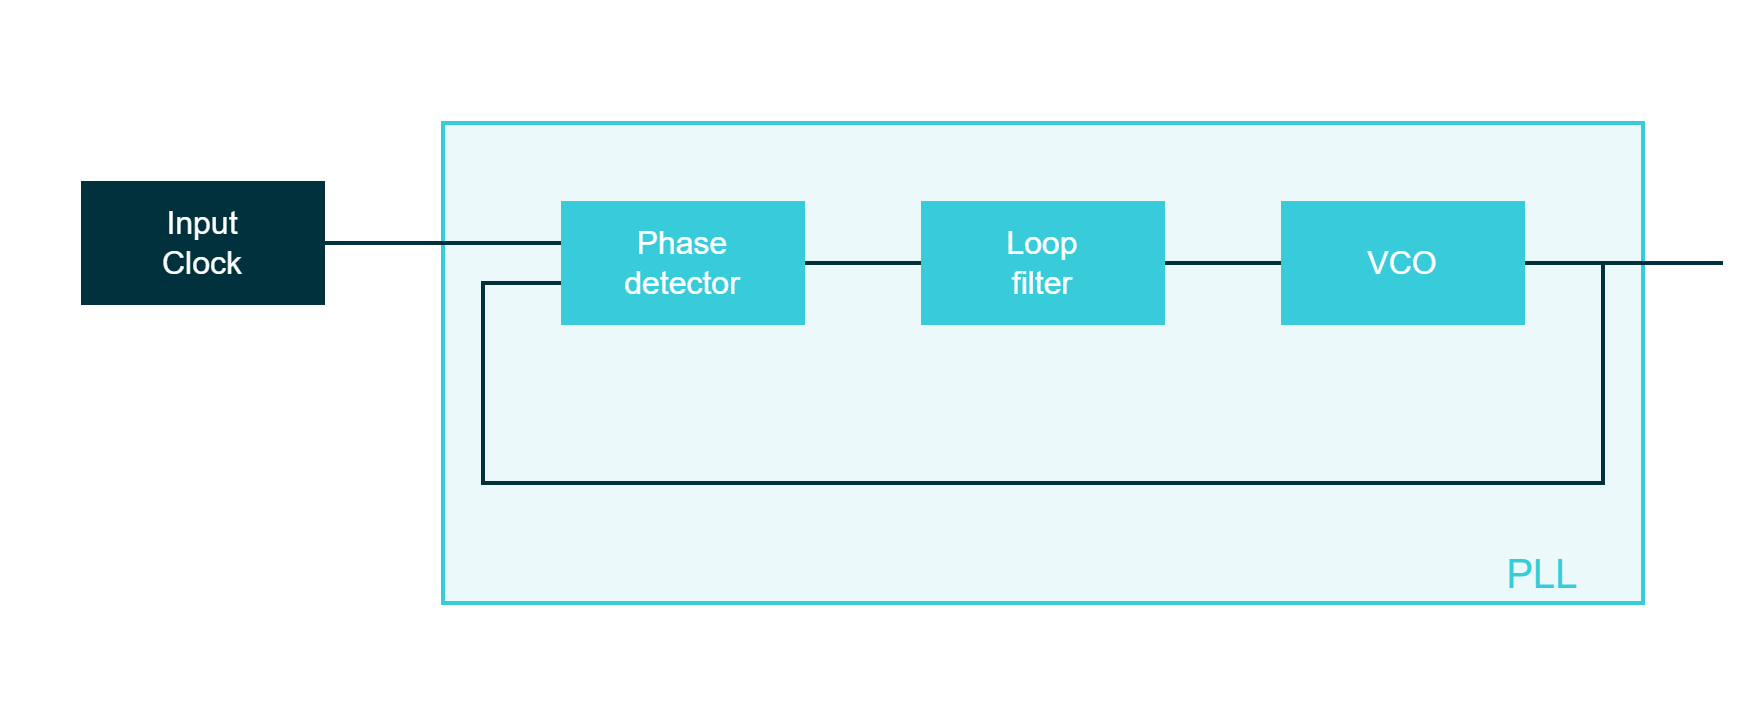

The diagram above was exported from draw.io. Its source (the exported page's mxGraphModel, read from the mxfile embedded in the PNG):
<mxGraphModel dx="2545" dy="985" grid="1" gridSize="10" guides="1" tooltips="1" connect="1" arrows="0" fold="1" page="1" pageScale="1" pageWidth="850" pageHeight="1100" math="0" shadow="0">
  <root>
    <mxCell id="0" />
    <mxCell id="1" parent="0" />
    <mxCell id="YBGsbGYmR5UH1EX_DDV1-57" value="" style="rounded=0;whiteSpace=wrap;html=1;strokeColor=none;strokeWidth=2;fontFamily=Arial;fontSize=20;fontColor=#38CBDA;fillColor=none;" parent="1" vertex="1">
      <mxGeometry y="560" width="880" height="360" as="geometry" />
    </mxCell>
    <mxCell id="YBGsbGYmR5UH1EX_DDV1-56" value="" style="rounded=0;whiteSpace=wrap;html=1;strokeColor=#38CBDA;strokeWidth=2;fontFamily=Arial;fontSize=20;fontColor=#38CBDA;fillColor=#EBF9FB;" parent="1" vertex="1">
      <mxGeometry x="220" y="620" width="600" height="240" as="geometry" />
    </mxCell>
    <mxCell id="YBGsbGYmR5UH1EX_DDV1-51" value="&lt;font color=&quot;#ffffff&quot;&gt;-&lt;/font&gt;" style="rounded=0;whiteSpace=wrap;html=1;strokeColor=none;strokeWidth=2;fontFamily=Arial;fontSize=20;fontColor=#101820;fillColor=none;" parent="1" vertex="1">
      <mxGeometry x="480" y="678" width="20" height="20" as="geometry" />
    </mxCell>
    <mxCell id="sc2CR66o9MfQiMV5xatm-3" value="PLL" style="rounded=0;whiteSpace=wrap;html=1;strokeColor=none;strokeWidth=2;fontFamily=Arial;fontSize=20;fontColor=#38CBDA;fillColor=none;" parent="1" vertex="1">
      <mxGeometry x="720" y="830" width="100" height="30" as="geometry" />
    </mxCell>
    <mxCell id="xN390sY_-zzfY5IqNXaF-4" value="" style="endArrow=none;html=1;rounded=0;strokeColor=#00313C;strokeWidth=2;fontFamily=Arial;fontSize=20;fontColor=#101820;fillColor=#00313C;exitX=1;exitY=0.5;exitDx=0;exitDy=0;entryX=0;entryY=0.5;entryDx=0;entryDy=0;" parent="1" source="xN390sY_-zzfY5IqNXaF-1" target="xN390sY_-zzfY5IqNXaF-2" edge="1">
      <mxGeometry width="50" height="50" relative="1" as="geometry">
        <mxPoint x="680" y="590" as="sourcePoint" />
        <mxPoint x="730" y="540" as="targetPoint" />
      </mxGeometry>
    </mxCell>
    <mxCell id="xN390sY_-zzfY5IqNXaF-5" value="" style="endArrow=none;html=1;rounded=0;strokeColor=#00313C;strokeWidth=2;fontFamily=Arial;fontSize=20;fontColor=#101820;fillColor=#00313C;entryX=0;entryY=0.5;entryDx=0;entryDy=0;exitX=1;exitY=0.5;exitDx=0;exitDy=0;" parent="1" source="xN390sY_-zzfY5IqNXaF-2" target="xN390sY_-zzfY5IqNXaF-3" edge="1">
      <mxGeometry width="50" height="50" relative="1" as="geometry">
        <mxPoint x="600" y="670" as="sourcePoint" />
        <mxPoint x="640" y="680" as="targetPoint" />
      </mxGeometry>
    </mxCell>
    <mxCell id="xN390sY_-zzfY5IqNXaF-6" value="" style="endArrow=none;html=1;rounded=0;strokeColor=#00313C;strokeWidth=2;fontFamily=Arial;fontSize=20;fontColor=#101820;fillColor=#00313C;" parent="1" edge="1">
      <mxGeometry width="50" height="50" relative="1" as="geometry">
        <mxPoint x="760" y="690" as="sourcePoint" />
        <mxPoint x="280" y="700" as="targetPoint" />
        <Array as="points">
          <mxPoint x="800" y="690" />
          <mxPoint x="800" y="800" />
          <mxPoint x="240" y="800" />
          <mxPoint x="240" y="700" />
        </Array>
      </mxGeometry>
    </mxCell>
    <mxCell id="xN390sY_-zzfY5IqNXaF-7" value="" style="endArrow=none;html=1;rounded=0;strokeColor=#00313C;strokeWidth=2;fontFamily=Arial;fontSize=20;fontColor=#101820;fillColor=#00313C;entryX=1;entryY=0.5;entryDx=0;entryDy=0;" parent="1" target="xN390sY_-zzfY5IqNXaF-9" edge="1">
      <mxGeometry width="50" height="50" relative="1" as="geometry">
        <mxPoint x="280" y="680" as="sourcePoint" />
        <mxPoint x="160" y="680" as="targetPoint" />
        <Array as="points" />
      </mxGeometry>
    </mxCell>
    <mxCell id="xN390sY_-zzfY5IqNXaF-1" value="Phase&lt;br style=&quot;font-size: 16px;&quot;&gt;detector" style="rounded=0;whiteSpace=wrap;html=1;strokeColor=#38CBDA;strokeWidth=2;fontFamily=Arial;fontSize=16;fontColor=#FFFFFF;fillColor=#38CBDA;" parent="1" vertex="1">
      <mxGeometry x="280" y="660" width="120" height="60" as="geometry" />
    </mxCell>
    <mxCell id="xN390sY_-zzfY5IqNXaF-2" value="Loop&lt;br style=&quot;font-size: 16px;&quot;&gt;filter" style="rounded=0;whiteSpace=wrap;html=1;strokeColor=#38CBDA;strokeWidth=2;fontFamily=Arial;fontSize=16;fontColor=#FFFFFF;fillColor=#38CBDA;" parent="1" vertex="1">
      <mxGeometry x="460" y="660" width="120" height="60" as="geometry" />
    </mxCell>
    <mxCell id="xN390sY_-zzfY5IqNXaF-3" value="VCO" style="rounded=0;whiteSpace=wrap;html=1;strokeColor=#38CBDA;strokeWidth=2;fontFamily=Arial;fontSize=16;fontColor=#FFFFFF;fillColor=#38CBDA;" parent="1" vertex="1">
      <mxGeometry x="640" y="660" width="120" height="60" as="geometry" />
    </mxCell>
    <mxCell id="xN390sY_-zzfY5IqNXaF-8" value="" style="endArrow=none;html=1;rounded=0;strokeColor=#00313C;strokeWidth=2;fontFamily=Arial;fontSize=20;fontColor=#101820;fillColor=#00313C;" parent="1" edge="1">
      <mxGeometry width="50" height="50" relative="1" as="geometry">
        <mxPoint x="860" y="690" as="sourcePoint" />
        <mxPoint x="770" y="690" as="targetPoint" />
        <Array as="points" />
      </mxGeometry>
    </mxCell>
    <mxCell id="xN390sY_-zzfY5IqNXaF-9" value="Input&lt;br style=&quot;font-size: 16px;&quot;&gt;Clock" style="rounded=0;whiteSpace=wrap;html=1;strokeColor=#00313C;strokeWidth=2;fontFamily=Arial;fontSize=16;fontColor=#FFFFFF;fillColor=#00313C;" parent="1" vertex="1">
      <mxGeometry x="40" y="650" width="120" height="60" as="geometry" />
    </mxCell>
  </root>
</mxGraphModel>